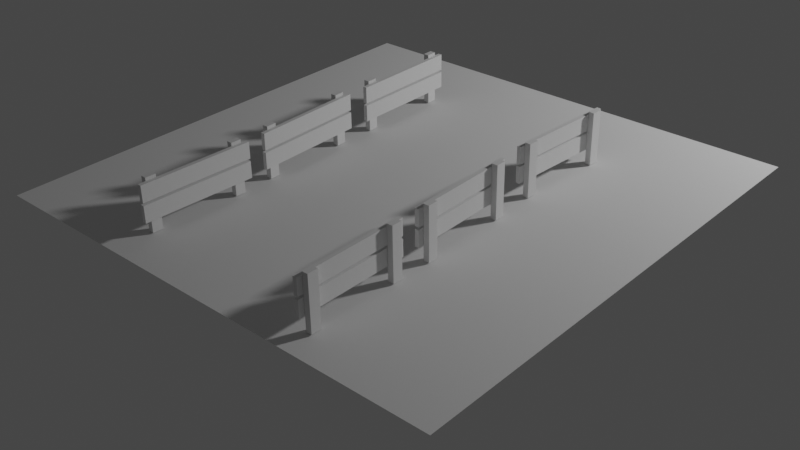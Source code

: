 # Source: portal.blend  (saved by Blender 3.5.10; exported with 4.5.12 LTS)
import bpy
from mathutils import Matrix  # noqa: F401  (used for matrix-valued properties, if any)

bpy.ops.wm.read_factory_settings(use_empty=True)
scene = bpy.context.scene
scene.name = 'Scene'

# ---- collections
col_collection = bpy.data.collections.new('Collection'); scene.collection.children.link(col_collection)

# ---- world
world_world = bpy.data.worlds.new('World'); scene.world = world_world
world_world.use_nodes = True; world_world.node_tree.nodes.clear()
_N = world_world.node_tree.nodes; _L = world_world.node_tree.links
n0 = _N.new('ShaderNodeOutputWorld'); n0.name = 'World Output'; n0.location = (300, 300)
n1 = _N.new('ShaderNodeBackground'); n1.name = 'Background'; n1.location = (10, 300)
n1.inputs[0].default_value = (0.05088, 0.05088, 0.05088, 1.0)
_L.new(n1.outputs[0], n0.inputs[0])
n0.is_active_output = True
world_world.color = (0.05088, 0.05088, 0.05088)
world_world.use_sun_shadow = False
world_world.sun_shadow_jitter_overblur = 0.0

# ---- cameras
cam_camera = bpy.data.cameras.new('Camera')

# ---- lights
light_point = bpy.data.lights.new('Point', 'POINT')
light_point.transmission_factor = 0.0
light_point.energy = 800.0
light_point.shadow_soft_size = 0.25
light_point.shadow_maximum_resolution = 0.006
light_point.use_absolute_resolution = True

# ---- meshes
me_plane_001 = bpy.data.meshes.new('Plane.001')
me_plane_001.from_pydata([(-2.0, -2.0, 0.0), (2.0, -2.0, 0.0), (-2.0, 2.0, 0.0), (2.0, 2.0, 0.0)], [], [(0, 1, 3, 2)])
_uv = me_plane_001.uv_layers.new(name='UVMap')
_uv.uv.foreach_set('vector', [0.0, 0.0, 1.0, 0.0, 1.0, 1.0, 0.0, 1.0])
me_plane_001.update()
me_cube = bpy.data.meshes.new('Cube')
me_cube.from_pydata([(0.005262, -0.3257, 0.1443), (0.005262, -0.3257, -0.197), (0.005262, -0.2591, 0.1443), (0.005262, -0.2591, -0.197), (0.04257, -0.3257, 0.1443), (0.04257, -0.3257, -0.197), (0.04257, -0.2591, 0.1443), (0.04257, -0.2591, -0.197), (-0.02212, -0.3613, 0.001862), (-0.02212, -0.3613, -0.1054), (-0.02212, 0.3655, 0.001862), (-0.02212, 0.3655, -0.1054), (0.003902, -0.3613, 0.001862), (0.003902, -0.3613, -0.1054), (0.003902, 0.3655, 0.001862), (0.003902, 0.3655, -0.1054), (0.005262, 0.2481, 0.1443), (0.005262, 0.2481, -0.197), (0.005262, 0.3147, 0.1443), (0.005262, 0.3147, -0.197), (0.04257, 0.2481, 0.1443), (0.04257, 0.2481, -0.197), (0.04257, 0.3147, 0.1443), (0.04257, 0.3147, -0.197), (-0.02212, -0.3613, 0.1254), (-0.02212, -0.3613, 0.01819), (-0.02212, 0.3655, 0.1254), (-0.02212, 0.3655, 0.01819), (0.003902, -0.3613, 0.1254), (0.003902, -0.3613, 0.01819), (0.003902, 0.3655, 0.1254), (0.003902, 0.3655, 0.01819)], [], [(0, 1, 3, 2), (2, 3, 7, 6), (6, 7, 5, 4), (4, 5, 1, 0), (2, 6, 4, 0), (7, 3, 1, 5), (8, 9, 11, 10), (10, 11, 15, 14), (14, 15, 13, 12), (12, 13, 9, 8), (10, 14, 12, 8), (15, 11, 9, 13), (16, 17, 19, 18), (18, 19, 23, 22), (22, 23, 21, 20), (20, 21, 17, 16), (18, 22, 20, 16), (23, 19, 17, 21), (24, 25, 27, 26), (26, 27, 31, 30), (30, 31, 29, 28), (28, 29, 25, 24), (26, 30, 28, 24), (31, 27, 25, 29)])
_uv = me_cube.uv_layers.new(name='UVMap')
_uv.uv.foreach_set('vector', [0.375, 0.0, 0.625, 0.0, 0.625, 0.25, 0.375, 0.25, 0.375, 0.25, 0.625, 0.25, 0.625, 0.5, 0.375, 0.5, 0.375, 0.5, 0.625, 0.5, 0.625, 0.75, 0.375, 0.75, 0.375, 0.75, 0.625, 0.75, 0.625, 1.0, 0.375, 1.0, 0.125, 0.5, 0.375, 0.5, 0.375, 0.75, 0.125, 0.75, 0.625, 0.5, 0.875, 0.5, 0.875, 0.75, 0.625, 0.75, 0.375, 0.0, 0.625, 0.0, 0.625, 0.25, 0.375, 0.25, 0.375, 0.25, 0.625, 0.25, 0.625, 0.5, 0.375, 0.5, 0.375, 0.5, 0.625, 0.5, 0.625, 0.75, 0.375, 0.75, 0.375, 0.75, 0.625, 0.75, 0.625, 1.0, 0.375, 1.0, 0.125, 0.5, 0.375, 0.5, 0.375, 0.75, 0.125, 0.75, 0.625, 0.5, 0.875, 0.5, 0.875, 0.75, 0.625, 0.75, 0.375, 0.0, 0.625, 0.0, 0.625, 0.25, 0.375, 0.25, 0.375, 0.25, 0.625, 0.25, 0.625, 0.5, 0.375, 0.5, 0.375, 0.5, 0.625, 0.5, 0.625, 0.75, 0.375, 0.75, 0.375, 0.75, 0.625, 0.75, 0.625, 1.0, 0.375, 1.0, 0.125, 0.5, 0.375, 0.5, 0.375, 0.75, 0.125, 0.75, 0.625, 0.5, 0.875, 0.5, 0.875, 0.75, 0.625, 0.75, 0.375, 0.0, 0.625, 0.0, 0.625, 0.25, 0.375, 0.25, 0.375, 0.25, 0.625, 0.25, 0.625, 0.5, 0.375, 0.5, 0.375, 0.5, 0.625, 0.5, 0.625, 0.75, 0.375, 0.75, 0.375, 0.75, 0.625, 0.75, 0.625, 1.0, 0.375, 1.0, 0.125, 0.5, 0.375, 0.5, 0.375, 0.75, 0.125, 0.75, 0.625, 0.5, 0.875, 0.5, 0.875, 0.75, 0.625, 0.75])
me_cube.update()
me_cube_002 = bpy.data.meshes.new('Cube.002')
me_cube_002.from_pydata([(-0.002142, -0.324, 0.1525), (-0.002142, -0.324, -0.1888), (-0.002142, -0.2574, 0.1525), (-0.002142, -0.2574, -0.1888), (0.03517, -0.324, 0.1525), (0.03517, -0.324, -0.1888), (0.03517, -0.2574, 0.1525), (0.03517, -0.2574, -0.1888), (-0.02952, -0.3596, 0.01001), (-0.02952, -0.3596, -0.09723), (-0.02952, 0.3672, 0.01001), (-0.02952, 0.3672, -0.09723), (-0.003502, -0.3596, 0.01001), (-0.003502, -0.3596, -0.09723), (-0.003502, 0.3672, 0.01001), (-0.003502, 0.3672, -0.09723), (-0.002142, 0.2498, 0.1525), (-0.002142, 0.2498, -0.1888), (-0.002142, 0.3164, 0.1525), (-0.002142, 0.3164, -0.1888), (0.03517, 0.2498, 0.1525), (0.03517, 0.2498, -0.1888), (0.03517, 0.3164, 0.1525), (0.03517, 0.3164, -0.1888), (-0.02952, -0.3596, 0.1336), (-0.02952, -0.3596, 0.02633), (-0.02952, 0.3672, 0.1336), (-0.02952, 0.3672, 0.02633), (-0.003502, -0.3596, 0.1336), (-0.003502, -0.3596, 0.02633), (-0.003502, 0.3672, 0.1336), (-0.003502, 0.3672, 0.02633)], [], [(0, 1, 3, 2), (2, 3, 7, 6), (6, 7, 5, 4), (4, 5, 1, 0), (2, 6, 4, 0), (7, 3, 1, 5), (8, 9, 11, 10), (10, 11, 15, 14), (14, 15, 13, 12), (12, 13, 9, 8), (10, 14, 12, 8), (15, 11, 9, 13), (16, 17, 19, 18), (18, 19, 23, 22), (22, 23, 21, 20), (20, 21, 17, 16), (18, 22, 20, 16), (23, 19, 17, 21), (24, 25, 27, 26), (26, 27, 31, 30), (30, 31, 29, 28), (28, 29, 25, 24), (26, 30, 28, 24), (31, 27, 25, 29)])
_uv = me_cube_002.uv_layers.new(name='UVMap')
_uv.uv.foreach_set('vector', [0.375, 0.0, 0.625, 0.0, 0.625, 0.25, 0.375, 0.25, 0.375, 0.25, 0.625, 0.25, 0.625, 0.5, 0.375, 0.5, 0.375, 0.5, 0.625, 0.5, 0.625, 0.75, 0.375, 0.75, 0.375, 0.75, 0.625, 0.75, 0.625, 1.0, 0.375, 1.0, 0.125, 0.5, 0.375, 0.5, 0.375, 0.75, 0.125, 0.75, 0.625, 0.5, 0.875, 0.5, 0.875, 0.75, 0.625, 0.75, 0.375, 0.0, 0.625, 0.0, 0.625, 0.25, 0.375, 0.25, 0.375, 0.25, 0.625, 0.25, 0.625, 0.5, 0.375, 0.5, 0.375, 0.5, 0.625, 0.5, 0.625, 0.75, 0.375, 0.75, 0.375, 0.75, 0.625, 0.75, 0.625, 1.0, 0.375, 1.0, 0.125, 0.5, 0.375, 0.5, 0.375, 0.75, 0.125, 0.75, 0.625, 0.5, 0.875, 0.5, 0.875, 0.75, 0.625, 0.75, 0.375, 0.0, 0.625, 0.0, 0.625, 0.25, 0.375, 0.25, 0.375, 0.25, 0.625, 0.25, 0.625, 0.5, 0.375, 0.5, 0.375, 0.5, 0.625, 0.5, 0.625, 0.75, 0.375, 0.75, 0.375, 0.75, 0.625, 0.75, 0.625, 1.0, 0.375, 1.0, 0.125, 0.5, 0.375, 0.5, 0.375, 0.75, 0.125, 0.75, 0.625, 0.5, 0.875, 0.5, 0.875, 0.75, 0.625, 0.75, 0.375, 0.0, 0.625, 0.0, 0.625, 0.25, 0.375, 0.25, 0.375, 0.25, 0.625, 0.25, 0.625, 0.5, 0.375, 0.5, 0.375, 0.5, 0.625, 0.5, 0.625, 0.75, 0.375, 0.75, 0.375, 0.75, 0.625, 0.75, 0.625, 1.0, 0.375, 1.0, 0.125, 0.5, 0.375, 0.5, 0.375, 0.75, 0.125, 0.75, 0.625, 0.5, 0.875, 0.5, 0.875, 0.75, 0.625, 0.75])
me_cube_002.update()
me_cube_003 = bpy.data.meshes.new('Cube.003')
me_cube_003.from_pydata([(0.005262, -0.3257, 0.1443), (0.005262, -0.3257, -0.197), (0.005262, -0.2591, 0.1443), (0.005262, -0.2591, -0.197), (0.04257, -0.3257, 0.1443), (0.04257, -0.3257, -0.197), (0.04257, -0.2591, 0.1443), (0.04257, -0.2591, -0.197), (-0.02212, -0.3613, 0.001862), (-0.02212, -0.3613, -0.1054), (-0.02212, 0.3655, 0.001862), (-0.02212, 0.3655, -0.1054), (0.003902, -0.3613, 0.001862), (0.003902, -0.3613, -0.1054), (0.003902, 0.3655, 0.001862), (0.003902, 0.3655, -0.1054), (0.005262, 0.2481, 0.1443), (0.005262, 0.2481, -0.197), (0.005262, 0.3147, 0.1443), (0.005262, 0.3147, -0.197), (0.04257, 0.2481, 0.1443), (0.04257, 0.2481, -0.197), (0.04257, 0.3147, 0.1443), (0.04257, 0.3147, -0.197), (-0.02212, -0.3613, 0.1254), (-0.02212, -0.3613, 0.01819), (-0.02212, 0.3655, 0.1254), (-0.02212, 0.3655, 0.01819), (0.003902, -0.3613, 0.1254), (0.003902, -0.3613, 0.01819), (0.003902, 0.3655, 0.1254), (0.003902, 0.3655, 0.01819)], [], [(0, 1, 3, 2), (2, 3, 7, 6), (6, 7, 5, 4), (4, 5, 1, 0), (2, 6, 4, 0), (7, 3, 1, 5), (8, 9, 11, 10), (10, 11, 15, 14), (14, 15, 13, 12), (12, 13, 9, 8), (10, 14, 12, 8), (15, 11, 9, 13), (16, 17, 19, 18), (18, 19, 23, 22), (22, 23, 21, 20), (20, 21, 17, 16), (18, 22, 20, 16), (23, 19, 17, 21), (24, 25, 27, 26), (26, 27, 31, 30), (30, 31, 29, 28), (28, 29, 25, 24), (26, 30, 28, 24), (31, 27, 25, 29)])
_uv = me_cube_003.uv_layers.new(name='UVMap')
_uv.uv.foreach_set('vector', [0.375, 0.0, 0.625, 0.0, 0.625, 0.25, 0.375, 0.25, 0.375, 0.25, 0.625, 0.25, 0.625, 0.5, 0.375, 0.5, 0.375, 0.5, 0.625, 0.5, 0.625, 0.75, 0.375, 0.75, 0.375, 0.75, 0.625, 0.75, 0.625, 1.0, 0.375, 1.0, 0.125, 0.5, 0.375, 0.5, 0.375, 0.75, 0.125, 0.75, 0.625, 0.5, 0.875, 0.5, 0.875, 0.75, 0.625, 0.75, 0.375, 0.0, 0.625, 0.0, 0.625, 0.25, 0.375, 0.25, 0.375, 0.25, 0.625, 0.25, 0.625, 0.5, 0.375, 0.5, 0.375, 0.5, 0.625, 0.5, 0.625, 0.75, 0.375, 0.75, 0.375, 0.75, 0.625, 0.75, 0.625, 1.0, 0.375, 1.0, 0.125, 0.5, 0.375, 0.5, 0.375, 0.75, 0.125, 0.75, 0.625, 0.5, 0.875, 0.5, 0.875, 0.75, 0.625, 0.75, 0.375, 0.0, 0.625, 0.0, 0.625, 0.25, 0.375, 0.25, 0.375, 0.25, 0.625, 0.25, 0.625, 0.5, 0.375, 0.5, 0.375, 0.5, 0.625, 0.5, 0.625, 0.75, 0.375, 0.75, 0.375, 0.75, 0.625, 0.75, 0.625, 1.0, 0.375, 1.0, 0.125, 0.5, 0.375, 0.5, 0.375, 0.75, 0.125, 0.75, 0.625, 0.5, 0.875, 0.5, 0.875, 0.75, 0.625, 0.75, 0.375, 0.0, 0.625, 0.0, 0.625, 0.25, 0.375, 0.25, 0.375, 0.25, 0.625, 0.25, 0.625, 0.5, 0.375, 0.5, 0.375, 0.5, 0.625, 0.5, 0.625, 0.75, 0.375, 0.75, 0.375, 0.75, 0.625, 0.75, 0.625, 1.0, 0.375, 1.0, 0.125, 0.5, 0.375, 0.5, 0.375, 0.75, 0.125, 0.75, 0.625, 0.5, 0.875, 0.5, 0.875, 0.75, 0.625, 0.75])
me_cube_003.update()
me_cube_004 = bpy.data.meshes.new('Cube.004')
me_cube_004.from_pydata([(0.005262, -0.3257, 0.1443), (0.005262, -0.3257, -0.197), (0.005262, -0.2591, 0.1443), (0.005262, -0.2591, -0.197), (0.04257, -0.3257, 0.1443), (0.04257, -0.3257, -0.197), (0.04257, -0.2591, 0.1443), (0.04257, -0.2591, -0.197), (-0.02212, -0.3613, 0.001862), (-0.02212, -0.3613, -0.1054), (-0.02212, 0.3655, 0.001862), (-0.02212, 0.3655, -0.1054), (0.003902, -0.3613, 0.001862), (0.003902, -0.3613, -0.1054), (0.003902, 0.3655, 0.001862), (0.003902, 0.3655, -0.1054), (0.005262, 0.2481, 0.1443), (0.005262, 0.2481, -0.197), (0.005262, 0.3147, 0.1443), (0.005262, 0.3147, -0.197), (0.04257, 0.2481, 0.1443), (0.04257, 0.2481, -0.197), (0.04257, 0.3147, 0.1443), (0.04257, 0.3147, -0.197), (-0.02212, -0.3613, 0.1254), (-0.02212, -0.3613, 0.01819), (-0.02212, 0.3655, 0.1254), (-0.02212, 0.3655, 0.01819), (0.003902, -0.3613, 0.1254), (0.003902, -0.3613, 0.01819), (0.003902, 0.3655, 0.1254), (0.003902, 0.3655, 0.01819)], [], [(0, 1, 3, 2), (2, 3, 7, 6), (6, 7, 5, 4), (4, 5, 1, 0), (2, 6, 4, 0), (7, 3, 1, 5), (8, 9, 11, 10), (10, 11, 15, 14), (14, 15, 13, 12), (12, 13, 9, 8), (10, 14, 12, 8), (15, 11, 9, 13), (16, 17, 19, 18), (18, 19, 23, 22), (22, 23, 21, 20), (20, 21, 17, 16), (18, 22, 20, 16), (23, 19, 17, 21), (24, 25, 27, 26), (26, 27, 31, 30), (30, 31, 29, 28), (28, 29, 25, 24), (26, 30, 28, 24), (31, 27, 25, 29)])
_uv = me_cube_004.uv_layers.new(name='UVMap')
_uv.uv.foreach_set('vector', [0.375, 0.0, 0.625, 0.0, 0.625, 0.25, 0.375, 0.25, 0.375, 0.25, 0.625, 0.25, 0.625, 0.5, 0.375, 0.5, 0.375, 0.5, 0.625, 0.5, 0.625, 0.75, 0.375, 0.75, 0.375, 0.75, 0.625, 0.75, 0.625, 1.0, 0.375, 1.0, 0.125, 0.5, 0.375, 0.5, 0.375, 0.75, 0.125, 0.75, 0.625, 0.5, 0.875, 0.5, 0.875, 0.75, 0.625, 0.75, 0.375, 0.0, 0.625, 0.0, 0.625, 0.25, 0.375, 0.25, 0.375, 0.25, 0.625, 0.25, 0.625, 0.5, 0.375, 0.5, 0.375, 0.5, 0.625, 0.5, 0.625, 0.75, 0.375, 0.75, 0.375, 0.75, 0.625, 0.75, 0.625, 1.0, 0.375, 1.0, 0.125, 0.5, 0.375, 0.5, 0.375, 0.75, 0.125, 0.75, 0.625, 0.5, 0.875, 0.5, 0.875, 0.75, 0.625, 0.75, 0.375, 0.0, 0.625, 0.0, 0.625, 0.25, 0.375, 0.25, 0.375, 0.25, 0.625, 0.25, 0.625, 0.5, 0.375, 0.5, 0.375, 0.5, 0.625, 0.5, 0.625, 0.75, 0.375, 0.75, 0.375, 0.75, 0.625, 0.75, 0.625, 1.0, 0.375, 1.0, 0.125, 0.5, 0.375, 0.5, 0.375, 0.75, 0.125, 0.75, 0.625, 0.5, 0.875, 0.5, 0.875, 0.75, 0.625, 0.75, 0.375, 0.0, 0.625, 0.0, 0.625, 0.25, 0.375, 0.25, 0.375, 0.25, 0.625, 0.25, 0.625, 0.5, 0.375, 0.5, 0.375, 0.5, 0.625, 0.5, 0.625, 0.75, 0.375, 0.75, 0.375, 0.75, 0.625, 0.75, 0.625, 1.0, 0.375, 1.0, 0.125, 0.5, 0.375, 0.5, 0.375, 0.75, 0.125, 0.75, 0.625, 0.5, 0.875, 0.5, 0.875, 0.75, 0.625, 0.75])
me_cube_004.update()
me_cube_005 = bpy.data.meshes.new('Cube.005')
me_cube_005.from_pydata([(0.005262, -0.3257, 0.1443), (0.005262, -0.3257, -0.197), (0.005262, -0.2591, 0.1443), (0.005262, -0.2591, -0.197), (0.04257, -0.3257, 0.1443), (0.04257, -0.3257, -0.197), (0.04257, -0.2591, 0.1443), (0.04257, -0.2591, -0.197), (-0.02212, -0.3613, 0.001862), (-0.02212, -0.3613, -0.1054), (-0.02212, 0.3655, 0.001862), (-0.02212, 0.3655, -0.1054), (0.003902, -0.3613, 0.001862), (0.003902, -0.3613, -0.1054), (0.003902, 0.3655, 0.001862), (0.003902, 0.3655, -0.1054), (0.005262, 0.2481, 0.1443), (0.005262, 0.2481, -0.197), (0.005262, 0.3147, 0.1443), (0.005262, 0.3147, -0.197), (0.04257, 0.2481, 0.1443), (0.04257, 0.2481, -0.197), (0.04257, 0.3147, 0.1443), (0.04257, 0.3147, -0.197), (-0.02212, -0.3613, 0.1254), (-0.02212, -0.3613, 0.01819), (-0.02212, 0.3655, 0.1254), (-0.02212, 0.3655, 0.01819), (0.003902, -0.3613, 0.1254), (0.003902, -0.3613, 0.01819), (0.003902, 0.3655, 0.1254), (0.003902, 0.3655, 0.01819)], [], [(0, 1, 3, 2), (2, 3, 7, 6), (6, 7, 5, 4), (4, 5, 1, 0), (2, 6, 4, 0), (7, 3, 1, 5), (8, 9, 11, 10), (10, 11, 15, 14), (14, 15, 13, 12), (12, 13, 9, 8), (10, 14, 12, 8), (15, 11, 9, 13), (16, 17, 19, 18), (18, 19, 23, 22), (22, 23, 21, 20), (20, 21, 17, 16), (18, 22, 20, 16), (23, 19, 17, 21), (24, 25, 27, 26), (26, 27, 31, 30), (30, 31, 29, 28), (28, 29, 25, 24), (26, 30, 28, 24), (31, 27, 25, 29)])
_uv = me_cube_005.uv_layers.new(name='UVMap')
_uv.uv.foreach_set('vector', [0.375, 0.0, 0.625, 0.0, 0.625, 0.25, 0.375, 0.25, 0.375, 0.25, 0.625, 0.25, 0.625, 0.5, 0.375, 0.5, 0.375, 0.5, 0.625, 0.5, 0.625, 0.75, 0.375, 0.75, 0.375, 0.75, 0.625, 0.75, 0.625, 1.0, 0.375, 1.0, 0.125, 0.5, 0.375, 0.5, 0.375, 0.75, 0.125, 0.75, 0.625, 0.5, 0.875, 0.5, 0.875, 0.75, 0.625, 0.75, 0.375, 0.0, 0.625, 0.0, 0.625, 0.25, 0.375, 0.25, 0.375, 0.25, 0.625, 0.25, 0.625, 0.5, 0.375, 0.5, 0.375, 0.5, 0.625, 0.5, 0.625, 0.75, 0.375, 0.75, 0.375, 0.75, 0.625, 0.75, 0.625, 1.0, 0.375, 1.0, 0.125, 0.5, 0.375, 0.5, 0.375, 0.75, 0.125, 0.75, 0.625, 0.5, 0.875, 0.5, 0.875, 0.75, 0.625, 0.75, 0.375, 0.0, 0.625, 0.0, 0.625, 0.25, 0.375, 0.25, 0.375, 0.25, 0.625, 0.25, 0.625, 0.5, 0.375, 0.5, 0.375, 0.5, 0.625, 0.5, 0.625, 0.75, 0.375, 0.75, 0.375, 0.75, 0.625, 0.75, 0.625, 1.0, 0.375, 1.0, 0.125, 0.5, 0.375, 0.5, 0.375, 0.75, 0.125, 0.75, 0.625, 0.5, 0.875, 0.5, 0.875, 0.75, 0.625, 0.75, 0.375, 0.0, 0.625, 0.0, 0.625, 0.25, 0.375, 0.25, 0.375, 0.25, 0.625, 0.25, 0.625, 0.5, 0.375, 0.5, 0.375, 0.5, 0.625, 0.5, 0.625, 0.75, 0.375, 0.75, 0.375, 0.75, 0.625, 0.75, 0.625, 1.0, 0.375, 1.0, 0.125, 0.5, 0.375, 0.5, 0.375, 0.75, 0.125, 0.75, 0.625, 0.5, 0.875, 0.5, 0.875, 0.75, 0.625, 0.75])
me_cube_005.update()
me_cube_006 = bpy.data.meshes.new('Cube.006')
me_cube_006.from_pydata([(0.005262, -0.3257, 0.1443), (0.005262, -0.3257, -0.197), (0.005262, -0.2591, 0.1443), (0.005262, -0.2591, -0.197), (0.04257, -0.3257, 0.1443), (0.04257, -0.3257, -0.197), (0.04257, -0.2591, 0.1443), (0.04257, -0.2591, -0.197), (-0.02212, -0.3613, 0.001862), (-0.02212, -0.3613, -0.1054), (-0.02212, 0.3655, 0.001862), (-0.02212, 0.3655, -0.1054), (0.003902, -0.3613, 0.001862), (0.003902, -0.3613, -0.1054), (0.003902, 0.3655, 0.001862), (0.003902, 0.3655, -0.1054), (0.005262, 0.2481, 0.1443), (0.005262, 0.2481, -0.197), (0.005262, 0.3147, 0.1443), (0.005262, 0.3147, -0.197), (0.04257, 0.2481, 0.1443), (0.04257, 0.2481, -0.197), (0.04257, 0.3147, 0.1443), (0.04257, 0.3147, -0.197), (-0.02212, -0.3613, 0.1254), (-0.02212, -0.3613, 0.01819), (-0.02212, 0.3655, 0.1254), (-0.02212, 0.3655, 0.01819), (0.003902, -0.3613, 0.1254), (0.003902, -0.3613, 0.01819), (0.003902, 0.3655, 0.1254), (0.003902, 0.3655, 0.01819)], [], [(0, 1, 3, 2), (2, 3, 7, 6), (6, 7, 5, 4), (4, 5, 1, 0), (2, 6, 4, 0), (7, 3, 1, 5), (8, 9, 11, 10), (10, 11, 15, 14), (14, 15, 13, 12), (12, 13, 9, 8), (10, 14, 12, 8), (15, 11, 9, 13), (16, 17, 19, 18), (18, 19, 23, 22), (22, 23, 21, 20), (20, 21, 17, 16), (18, 22, 20, 16), (23, 19, 17, 21), (24, 25, 27, 26), (26, 27, 31, 30), (30, 31, 29, 28), (28, 29, 25, 24), (26, 30, 28, 24), (31, 27, 25, 29)])
_uv = me_cube_006.uv_layers.new(name='UVMap')
_uv.uv.foreach_set('vector', [0.375, 0.0, 0.625, 0.0, 0.625, 0.25, 0.375, 0.25, 0.375, 0.25, 0.625, 0.25, 0.625, 0.5, 0.375, 0.5, 0.375, 0.5, 0.625, 0.5, 0.625, 0.75, 0.375, 0.75, 0.375, 0.75, 0.625, 0.75, 0.625, 1.0, 0.375, 1.0, 0.125, 0.5, 0.375, 0.5, 0.375, 0.75, 0.125, 0.75, 0.625, 0.5, 0.875, 0.5, 0.875, 0.75, 0.625, 0.75, 0.375, 0.0, 0.625, 0.0, 0.625, 0.25, 0.375, 0.25, 0.375, 0.25, 0.625, 0.25, 0.625, 0.5, 0.375, 0.5, 0.375, 0.5, 0.625, 0.5, 0.625, 0.75, 0.375, 0.75, 0.375, 0.75, 0.625, 0.75, 0.625, 1.0, 0.375, 1.0, 0.125, 0.5, 0.375, 0.5, 0.375, 0.75, 0.125, 0.75, 0.625, 0.5, 0.875, 0.5, 0.875, 0.75, 0.625, 0.75, 0.375, 0.0, 0.625, 0.0, 0.625, 0.25, 0.375, 0.25, 0.375, 0.25, 0.625, 0.25, 0.625, 0.5, 0.375, 0.5, 0.375, 0.5, 0.625, 0.5, 0.625, 0.75, 0.375, 0.75, 0.375, 0.75, 0.625, 0.75, 0.625, 1.0, 0.375, 1.0, 0.125, 0.5, 0.375, 0.5, 0.375, 0.75, 0.125, 0.75, 0.625, 0.5, 0.875, 0.5, 0.875, 0.75, 0.625, 0.75, 0.375, 0.0, 0.625, 0.0, 0.625, 0.25, 0.375, 0.25, 0.375, 0.25, 0.625, 0.25, 0.625, 0.5, 0.375, 0.5, 0.375, 0.5, 0.625, 0.5, 0.625, 0.75, 0.375, 0.75, 0.375, 0.75, 0.625, 0.75, 0.625, 1.0, 0.375, 1.0, 0.125, 0.5, 0.375, 0.5, 0.375, 0.75, 0.125, 0.75, 0.625, 0.5, 0.875, 0.5, 0.875, 0.75, 0.625, 0.75])
me_cube_006.update()

# ---- objects
ob_point = bpy.data.objects.new('Point', light_point)
ob_plane = bpy.data.objects.new('Plane', me_plane_001)
ob_cube = bpy.data.objects.new('Cube', me_cube)
ob_cube_001 = bpy.data.objects.new('Cube.001', me_cube_002)
ob_cube_002 = bpy.data.objects.new('Cube.002', me_cube_003)
ob_cube_003 = bpy.data.objects.new('Cube.003', me_cube_004)
ob_cube_004 = bpy.data.objects.new('Cube.004', me_cube_005)
ob_cube_005 = bpy.data.objects.new('Cube.005', me_cube_006)
ob_camera = bpy.data.objects.new('Camera', cam_camera)

# ---- transforms, parenting, visibility, modifiers, constraints
ob_point.location = (3.92, 5.192, 3.112)
ob_plane.location = (0.0, 0.0, 0.0)
ob_cube.location = (0.8441, -1.387, 0.2554)
ob_cube.scale = (1.254, 1.254, 1.254)
ob_cube_001.location = (0.8533, -0.335, 0.2452)
ob_cube_001.rotation_euler = (0.0, -0.0, 0.0157)
ob_cube_001.scale = (1.254, 1.254, 1.254)
ob_cube_002.location = (0.8441, 0.7912, 0.2554)
ob_cube_002.rotation_euler = (0.0, -0.0, -0.0675)
ob_cube_002.scale = (1.254, 1.254, 1.254)
ob_cube_003.location = (-0.7617, 0.8594, 0.2554)
ob_cube_003.rotation_euler = (0.0, -0.0, -3.142)
ob_cube_003.scale = (1.254, 1.254, 1.254)
ob_cube_004.location = (-0.7597, -0.2226, 0.2554)
ob_cube_004.rotation_euler = (0.0, -0.0, -3.118)
ob_cube_004.scale = (1.254, 1.254, 1.254)
ob_cube_005.location = (-0.7576, -1.289, 0.2554)
ob_cube_005.rotation_euler = (0.0, -0.0, -3.19)
ob_cube_005.scale = (1.254, 1.254, 1.254)
ob_camera.location = (4.916, -5.368, 3.876)
ob_camera.rotation_euler = (1.042, 0.01552, 0.7355)

# ---- collection membership
col_collection.objects.link(ob_point)
col_collection.objects.link(ob_plane)
col_collection.objects.link(ob_cube)
col_collection.objects.link(ob_cube_001)
col_collection.objects.link(ob_cube_002)
col_collection.objects.link(ob_cube_003)
col_collection.objects.link(ob_cube_004)
col_collection.objects.link(ob_cube_005)
col_collection.objects.link(ob_camera)

# ---- scene / render settings (as saved in the file)
scene.camera = ob_camera
scene.frame_start = 1; scene.frame_end = 250; scene.frame_set(70)
scene.render.engine = 'CYCLES'
scene.cycles.sampling_pattern = 'TABULATED_SOBOL'
scene.view_settings.view_transform = 'Filmic'
bpy.context.view_layer.update()
